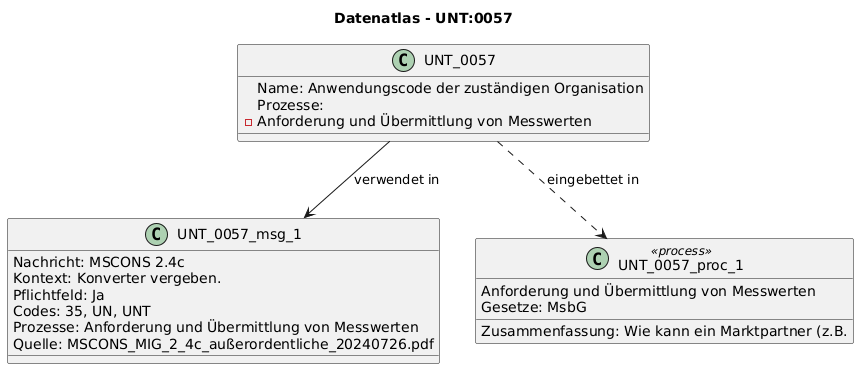

The diagram above was rendered by PlantUML. Its source (embedded in the PNG):
@startuml
title Datenatlas - UNT:0057
class UNT_0057 {
  Name: Anwendungscode der zuständigen Organisation
  Prozesse:
    - Anforderung und Übermittlung von Messwerten
}
class UNT_0057_msg_1 {
  Nachricht: MSCONS 2.4c
  Kontext: Konverter vergeben.
  Pflichtfeld: Ja
  Codes: 35, UN, UNT
  Prozesse: Anforderung und Übermittlung von Messwerten
  Quelle: MSCONS_MIG_2_4c_außerordentliche_20240726.pdf
}
UNT_0057 --> UNT_0057_msg_1 : verwendet in
class UNT_0057_proc_1 <<process>> {
  Anforderung und Übermittlung von Messwerten
  Gesetze: MsbG
  Zusammenfassung: Wie kann ein Marktpartner (z.B.
}
UNT_0057 ..> UNT_0057_proc_1 : eingebettet in
@enduml